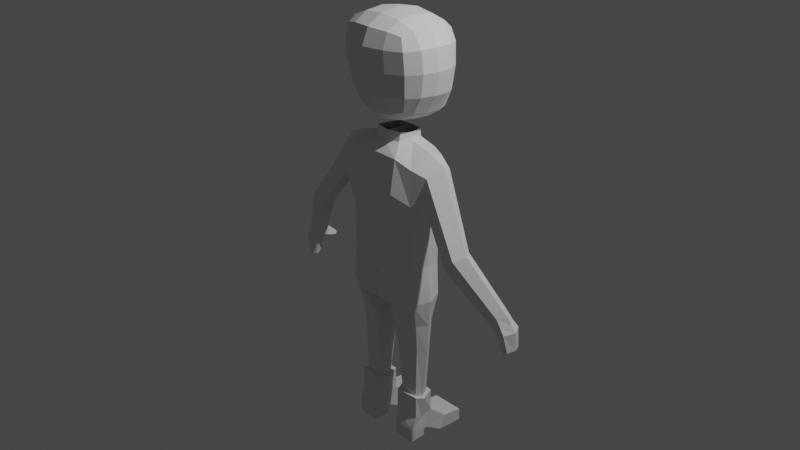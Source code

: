 # Source: character-creation.blend  (saved by Blender 2.82.7; exported with 4.5.12 LTS)
import bpy
from mathutils import Matrix  # noqa: F401  (used for matrix-valued properties, if any)

bpy.ops.wm.read_factory_settings(use_empty=True)
scene = bpy.context.scene
scene.name = 'Scene'

# ---- collections
col_collection = bpy.data.collections.new('Collection'); scene.collection.children.link(col_collection)

# ---- world
world_world = bpy.data.worlds.new('World'); scene.world = world_world
world_world.use_nodes = True; world_world.node_tree.nodes.clear()
_N = world_world.node_tree.nodes; _L = world_world.node_tree.links
n0 = _N.new('ShaderNodeOutputWorld'); n0.name = 'World Output'; n0.location = (300, 300)
n1 = _N.new('ShaderNodeBackground'); n1.name = 'Background'; n1.location = (10, 300)
n1.inputs[0].default_value = (0.05088, 0.05088, 0.05088, 1.0)
_L.new(n1.outputs[0], n0.inputs[0])
n0.is_active_output = True
world_world.color = (0.05088, 0.05088, 0.05088)
world_world.use_sun_shadow = False
world_world.sun_shadow_jitter_overblur = 0.0

# ---- cameras
cam_camera = bpy.data.cameras.new('Camera')
cam_camera.clip_end = 100.0
cam_camera.ortho_scale = 7.314

# ---- lights
light_light = bpy.data.lights.new('Light', 'POINT')
light_light.transmission_factor = 0.0
light_light.energy = 1000.0
light_light.shadow_soft_size = 0.1
light_light.shadow_maximum_resolution = 0.006
light_light.use_absolute_resolution = True

# ---- meshes
me_cube_001 = bpy.data.meshes.new('Cube.001')
me_cube_001.from_pydata([(-0.9562, -0.6147, -0.735), (-0.9696, -0.6147, 0.8813), (-0.9222, 0.4472, -0.756), (-0.9345, 0.4472, 0.8326), (0.01824, 0.7253, -1.0), (0.01824, 0.7253, 0.2673), (0.01824, -0.9033, -1.0), (0.01824, -0.8315, 0.2673), (-0.9762, -0.6961, 2.873), (-1.017, 0.4143, 3.057), (0.006407, 0.7354, 3.019), (0.0, -0.8142, 3.116), (-1.032, -0.764, 1.69), (-0.9482, 0.3964, 2.118), (0.01824, -0.9804, 1.986), (0.0, 0.7253, 1.669), (-0.5275, 0.7253, -1.0), (-0.5275, -0.9033, 0.2673), (-0.5275, 0.7253, 0.2673), (-0.5275, -0.9033, -1.0), (-0.5872, -0.8301, 3.116), (-0.5393, 0.7354, 3.019), (-0.5275, 0.7253, 1.669), (-0.5872, -0.9963, 1.986), (-1.026, -0.6074, -1.904), (-0.9928, 0.4086, -1.897), (0.01824, 0.6014, -1.821), (0.01824, -0.9033, -1.905), (-0.5024, 0.5563, -1.956), (-0.4485, -0.8581, -2.034), (-0.8499, 0.1415, -5.632), (-0.8673, -0.3106, -5.632), (-0.4551, 0.1782, -5.632), (-0.4354, -0.3512, -5.632), (-0.3867, -0.4495, -3.898), (-0.4291, 0.3545, -3.893), (-0.8725, 0.235, -3.836), (-0.9038, -0.3164, -3.832), (-0.4068, 0.3838, -2.868), (-0.9356, -0.4083, -2.831), (-0.3605, -0.5872, -2.871), (-0.9006, 0.2741, -2.834), (-1.073, -0.09619, -0.6296), (-1.089, -0.09619, 1.116), (0.0, -0.08899, 0.2673), (0.0, -0.08882, -1.0), (-1.099, -0.09705, 3.258), (0.0, -0.08899, 3.446), (0.0, -0.1634, 1.828), (-1.088, -0.1733, 1.576), (-0.5275, -0.08899, 3.465), (-1.176, -0.09619, -1.874), (0.0, -0.1488, -1.897), (-0.294, -0.1489, -2.047), (-0.9172, -0.09353, -5.771), (-0.3091, -0.09159, -5.632), (-1.036, -0.04269, -3.891), (-0.2307, -0.04126, -3.912), (-0.1935, -0.1011, -2.877), (-1.081, -0.06402, -2.859), (-0.9354, 0.2371, -5.632), (-0.9601, -0.4034, -5.632), (-0.376, 0.2892, -5.632), (-0.3481, -0.461, -5.632), (-0.999, -0.08897, -5.771), (-0.2184, -0.09871, -5.642), (-0.9354, 0.2392, -6.428), (-0.9601, -0.4034, -6.428), (-0.376, 0.2871, -6.428), (-0.3481, -0.461, -6.428), (-0.9118, -0.09569, -6.597), (-0.3094, -0.09503, -6.438), (-0.2433, 0.7146, -6.851), (-1.068, 0.694, -6.851), (-0.2433, 1.347, -6.965), (-1.068, 1.347, -6.965), (-0.2433, 1.347, -7.4), (-1.068, 1.347, -7.4), (-0.2433, 0.5104, -7.343), (-1.068, 0.5104, -7.343), (-0.376, 0.1005, -7.104), (-0.9354, 0.1005, -7.104), (-0.376, -0.04354, -7.116), (-0.9354, -0.04354, -7.116), (-0.376, -0.02138, -7.375), (-0.9354, -0.02138, -7.375), (-0.376, -0.5476, -7.4), (-0.9354, -0.5476, -7.4), (-0.3836, -0.5614, -6.897), (-0.943, -0.5614, -6.897), (-0.3481, -0.461, -6.428), (-0.9601, -0.4034, -6.428), (-3.375, 0.1726, -1.282), (-3.2, 0.3907, -1.38), (-2.989, -0.12, -1.509), (-3.245, -0.09722, -1.303), (-3.068, 0.358, -1.485), (-3.006, 0.1978, -1.656), (-2.536, -0.4288, 0.6132), (-2.384, -0.7813, 0.5141), (-2.16, -0.8011, 0.1432), (-2.151, -0.5131, 0.00753), (-2.177, -0.2031, 0.243), (-2.37, -0.1261, 0.5648), (-1.373, -0.5581, 2.704), (-1.345, -0.5787, 1.764), (-1.273, 0.2316, 2.127), (-1.517, -0.08536, 2.995), (-1.395, -0.1408, 1.756), (-1.352, 0.3307, 2.751), (-3.545, 0.2772, -1.77), (-3.335, 0.5009, -1.709), (-3.304, -0.09971, -1.921), (-3.44, -0.07031, -1.787), (-3.271, 0.4481, -1.777), (-3.224, 0.254, -1.906), (-3.55, 0.2999, -2.415), (-3.485, 0.5104, -2.397), (-3.393, 0.01792, -2.524), (-3.494, 0.03991, -2.428), (-3.4, 0.4483, -2.477), (-3.363, 0.2362, -2.618), (-3.15, -0.09925, -1.712), (-3.127, 0.2289, -1.785), (-3.339, -0.07411, -1.548), (-3.452, 0.2231, -1.53), (-3.26, 0.4344, -1.535), (-3.223, 0.391, -1.251), (-3.004, 0.3265, -1.431), (-2.964, 0.1382, -1.621), (-3.423, 0.5586, -1.746), (-3.316, 0.4756, -1.858), (-3.252, 0.2151, -2.016), (-3.094, 0.1733, -1.817), (-3.321, 0.4637, -1.503), (-2.987, 0.5364, -1.617), (-3.116, 0.5935, -1.802), (-3.109, 0.5848, -1.648), (-3.024, 0.4546, -1.806), (-3.071, 0.5571, -1.55), (-2.948, 0.4349, -1.725), (-3.156, 0.627, -1.758), (-3.086, 0.4705, -1.883), (-2.999, 0.6529, -1.749), (-2.964, 0.6401, -1.699), (-3.033, 0.6708, -1.799), (-3.029, 0.6661, -1.716), (-2.984, 0.5961, -1.801), (-3.009, 0.6512, -1.663), (-2.943, 0.5855, -1.757), (-3.054, 0.6888, -1.775), (-3.017, 0.6047, -1.842), (-0.3564, 0.3947, 3.674), (0.0, 0.4871, 3.65), (0.0, -0.01304, 3.691), (-0.002464, -0.453, 3.755), (-0.3604, -0.3607, 3.765), (-0.4208, -0.01304, 3.691), (-0.3771, -0.427, 3.472), (-0.4349, -0.03888, 3.558), (-0.371, 0.3999, 3.404), (-0.000288, 0.4922, 3.38), (0.007447, -0.5186, 3.462), (0.0, -0.03888, 3.55), (-0.7321, -0.6672, 4.634), (-0.8248, -0.8615, 7.005), (-0.7348, 0.8773, 4.429), (-0.8248, 0.9314, 6.908), (-0.8546, 0.04191, 4.463), (-0.9292, -0.8636, 5.883), (-0.9678, 0.008934, 7.152), (-0.93, 1.004, 5.765), (2.096e-09, 1.106, 4.144), (-3.144e-09, 1.17, 7.028), (-2.096e-09, -0.8546, 4.387), (-3.144e-09, -1.096, 7.14), (-1.235, 0.02503, 5.88), (7.126e-09, 1.452, 5.718), (-8.594e-09, -1.282, 5.861), (-2.306e-09, 0.005743, 7.512), (-0.8194, 0.5376, 4.386), (-0.8173, -0.3963, 4.523), (-0.8513, -0.7717, 5.121), (-0.9156, -0.9067, 6.589), (-0.9275, -0.5338, 7.129), (-0.9275, 0.5723, 7.067), (-0.9157, 1.003, 6.489), (-0.8535, 0.9657, 4.947), (-0.4401, 1.004, 4.238), (-0.5023, 1.068, 6.997), (-0.438, -0.7618, 4.474), (-0.5023, -0.994, 7.106), (-1.164, -0.4718, 5.894), (-1.195, 0.01573, 6.613), (-1.165, 0.5557, 5.826), (-1.118, 0.03453, 5.098), (-0.5156, 1.281, 5.732), (2.384e-09, 1.413, 6.474), (5.869e-09, 1.369, 4.835), (-6.655e-09, -1.296, 6.594), (-0.515, -1.114, 5.871), (-6.052e-09, -1.13, 5.046), (2.62e-10, 0.6197, 3.915), (-2.62e-10, -0.4584, 4.074), (-0.4623, 0.04559, 4.123), (-3.982e-09, 0.6603, 7.374), (-0.5401, 0.006142, 7.414), (-1.624e-09, -0.628, 7.442), (-1.056, -0.426, 5.124), (-1.133, -0.5081, 6.616), (-1.133, 0.564, 6.558), (-1.058, 0.5431, 5.021), (-0.4785, 1.218, 4.874), (-0.5154, 1.261, 6.474), (-0.5154, -1.147, 6.592), (-0.477, -0.9852, 5.08), (-0.4499, 0.5737, 4.056), (-0.4485, -0.4171, 4.212), (-0.5248, 0.6143, 7.298), (-0.5248, -0.5814, 7.365)], [], [(42, 43, 3, 2), (19, 17, 1, 0), (100, 99, 95, 94), (19, 0, 24, 29), (16, 18, 5, 4), (50, 46, 8, 20), (23, 14, 11, 20), (48, 15, 10, 47), (22, 13, 9, 21), (18, 3, 13, 22), (44, 5, 15, 48), (17, 7, 14, 23), (43, 1, 12, 49), (1, 17, 23, 12), (5, 18, 22, 15), (15, 22, 21, 10), (12, 23, 20, 8), (161, 160, 152, 153), (2, 3, 18, 16), (42, 2, 25, 51), (6, 7, 17, 19), (53, 52, 27, 29), (57, 34, 33, 55), (45, 6, 27, 52), (6, 19, 29, 27), (16, 4, 26, 28), (2, 16, 28, 25), (55, 33, 63, 65), (56, 36, 30, 54), (34, 37, 31, 33), (36, 35, 32, 30), (41, 38, 35, 36), (40, 39, 37, 34), (59, 41, 36, 56), (58, 40, 34, 57), (53, 29, 40, 58), (51, 25, 41, 59), (29, 24, 39, 40), (25, 28, 38, 41), (24, 51, 59, 39), (28, 53, 58, 38), (38, 58, 57, 35), (39, 59, 56, 37), (37, 56, 54, 31), (54, 30, 60, 64), (4, 45, 52, 26), (35, 57, 55, 32), (28, 26, 52, 53), (0, 42, 51, 24), (159, 158, 156, 157), (3, 43, 49, 13), (7, 44, 48, 14), (14, 48, 47, 11), (21, 9, 46, 50), (99, 98, 92, 95), (0, 1, 43, 42), (30, 32, 62, 60), (32, 55, 65, 62), (33, 31, 61, 63), (31, 54, 64, 61), (64, 60, 66, 70), (63, 61, 67, 69), (61, 64, 70, 67), (62, 65, 71, 68), (65, 63, 69, 71), (60, 62, 68, 66), (66, 68, 72, 73), (73, 72, 74, 75), (75, 74, 76, 77), (77, 76, 78, 79), (79, 78, 80, 81), (81, 80, 82, 83), (83, 82, 84, 85), (85, 84, 86, 87), (87, 86, 88, 89), (89, 88, 90, 91), (75, 77, 79, 73), (73, 79, 81, 66), (66, 81, 83, 70), (89, 91, 70, 83), (85, 87, 89, 83), (72, 78, 76, 74), (68, 80, 78, 72), (71, 82, 80, 68), (88, 82, 71, 90), (82, 88, 86, 84), (114, 111, 141, 136), (133, 122, 112, 132), (102, 101, 129, 128), (98, 103, 127, 92), (101, 100, 94, 129), (103, 102, 128, 127), (109, 106, 102, 103), (108, 105, 100, 101), (107, 109, 103, 98), (106, 108, 101, 102), (104, 107, 98, 99), (105, 104, 99, 100), (12, 8, 104, 105), (8, 46, 107, 104), (13, 49, 108, 106), (46, 9, 109, 107), (49, 12, 105, 108), (9, 13, 106, 109), (130, 131, 120, 117), (113, 110, 116, 119), (122, 124, 113, 112), (124, 125, 110, 113), (97, 123, 138, 140), (125, 134, 130, 110), (121, 118, 119, 116), (120, 121, 116, 117), (110, 130, 117, 116), (132, 112, 118, 121), (131, 132, 121, 120), (112, 113, 119, 118), (92, 127, 134, 125), (123, 115, 142, 138), (95, 92, 125, 124), (94, 95, 124, 122), (129, 94, 122, 133), (96, 97, 140, 135), (96, 93, 127, 128), (97, 96, 128, 129), (111, 114, 131, 130), (114, 115, 132, 131), (123, 97, 129, 133), (93, 126, 134, 127), (115, 123, 133, 132), (126, 111, 130, 134), (140, 138, 147, 149), (138, 142, 151, 147), (135, 140, 149, 144), (142, 136, 145, 151), (93, 96, 135, 139), (111, 126, 137, 141), (126, 93, 139, 137), (115, 114, 136, 142), (143, 147, 151, 145), (146, 143, 145, 150), (148, 144, 143, 146), (144, 149, 147, 143), (136, 141, 150, 145), (139, 135, 144, 148), (141, 137, 146, 150), (137, 139, 148, 146), (158, 162, 155, 156), (163, 161, 153, 154), (162, 163, 154, 155), (160, 159, 157, 152), (21, 50, 159, 160), (11, 47, 163, 162), (47, 10, 161, 163), (20, 11, 162, 158), (50, 20, 158, 159), (10, 21, 160, 161), (164, 182, 208, 181), (182, 169, 192, 208), (208, 192, 176, 195), (181, 208, 195, 168), (169, 183, 209, 192), (183, 165, 184, 209), (209, 184, 170, 193), (192, 209, 193, 176), (176, 193, 210, 194), (193, 170, 185, 210), (210, 185, 167, 186), (194, 210, 186, 171), (168, 195, 211, 180), (195, 176, 194, 211), (211, 194, 171, 187), (180, 211, 187, 166), (166, 187, 212, 188), (187, 171, 196, 212), (212, 196, 177, 198), (188, 212, 198, 172), (171, 186, 213, 196), (186, 167, 189, 213), (213, 189, 173, 197), (196, 213, 197, 177), (178, 199, 214, 200), (199, 175, 191, 214), (214, 191, 165, 183), (200, 214, 183, 169), (174, 201, 215, 190), (201, 178, 200, 215), (215, 200, 169, 182), (190, 215, 182, 164), (166, 188, 216, 180), (188, 172, 202, 216), (180, 216, 204, 168), (168, 204, 217, 181), (217, 203, 174, 190), (181, 217, 190, 164), (173, 189, 218, 205), (189, 167, 185, 218), (218, 185, 170, 206), (205, 218, 206, 179), (179, 206, 219, 207), (206, 170, 184, 219), (219, 184, 165, 191), (207, 219, 191, 175)])
_uv = me_cube_001.uv_layers.new(name='UVMap')
_uv.uv.foreach_set('vector', [0.375, 0.125, 0.625, 0.125, 0.625, 0.2643, 0.375, 0.2643, 0.375, 0.9375, 0.625, 0.9375, 0.625, 0.9899, 0.375, 0.9899, 0.625, 0.9899, 0.625, 0.9899, 0.625, 0.9899, 0.625, 0.9899, 0.375, 0.9375, 0.375, 0.9899, 0.375, 0.9912, 0.375, 0.9457, 0.375, 0.3125, 0.625, 0.3125, 0.625, 0.375, 0.375, 0.375, 0.8125, 0.625, 0.875, 0.625, 0.8709, 0.7666, 0.8173, 0.7649, 0.625, 0.9375, 0.625, 0.875, 0.625, 0.875, 0.625, 0.9375, 0.0, 0.0, 0.0, 0.0, 0.0, 0.0, 0.0, 0.0, 0.625, 0.3125, 0.625, 0.2643, 0.625, 0.2643, 0.625, 0.3125, 0.625, 0.3125, 0.625, 0.2643, 0.625, 0.2643, 0.625, 0.3125, 0.0, 0.0, 0.0, 0.0, 0.0, 0.0, 0.0, 0.0, 0.625, 0.9375, 0.625, 0.875, 0.625, 0.875, 0.625, 0.9375, 0.625, 0.125, 0.6164, -0.01866, 0.625, -0.01926, 0.625, 0.125, 0.625, 0.9899, 0.625, 0.9375, 0.625, 0.9375, 0.625, 0.9899, 0.625, 0.375, 0.625, 0.3125, 0.625, 0.3125, 0.625, 0.375, 0.625, 0.375, 0.625, 0.3125, 0.625, 0.3125, 0.625, 0.375, 0.625, 0.9899, 0.625, 0.9375, 0.625, 0.9375, 0.625, 0.9899, 0.625, 0.375, 0.625, 0.3125, 0.625, 0.3125, 0.625, 0.375, 0.375, 0.2643, 0.625, 0.2643, 0.625, 0.3125, 0.375, 0.3125, 0.375, 0.125, 0.375, 0.2643, 0.375, 0.2616, 0.375, 0.125, 0.375, 0.875, 0.625, 0.875, 0.625, 0.9375, 0.375, 0.9375, 0.1875, 0.625, 0.25, 0.625, 0.25, 0.75, 0.1795, 0.7427, 0.1875, 0.625, 0.1875, 0.7468, 0.1793, 0.75, 0.1875, 0.625, 0.0, 0.0, 0.0, 0.0, 0.0, 0.0, 0.0, 0.0, 0.375, 0.875, 0.375, 0.9375, 0.375, 0.9457, 0.375, 0.875, 0.375, 0.3125, 0.375, 0.375, 0.375, 0.375, 0.375, 0.3006, 0.375, 0.2643, 0.375, 0.3125, 0.375, 0.3006, 0.375, 0.2616, 0.1875, 0.625, 0.1793, 0.75, 0.1793, 0.75, 0.1875, 0.625, 0.375, 0.125, 0.375, 0.2616, 0.375, 0.2616, 0.375, 0.125, 0.375, 0.9457, 0.375, 0.9912, 0.375, 0.9912, 0.375, 0.9457, 0.375, 0.2616, 0.375, 0.3006, 0.375, 0.3006, 0.375, 0.2616, 0.375, 0.2616, 0.375, 0.3006, 0.375, 0.3006, 0.375, 0.2616, 0.375, 0.9457, 0.375, 0.9912, 0.375, 0.9912, 0.375, 0.9457, 0.375, 0.125, 0.375, 0.2616, 0.375, 0.2616, 0.375, 0.125, 0.1875, 0.625, 0.1875, 0.7444, 0.1875, 0.7468, 0.1875, 0.625, 0.1875, 0.625, 0.1795, 0.7427, 0.1875, 0.7444, 0.1875, 0.625, 0.375, 0.125, 0.375, 0.2616, 0.375, 0.2616, 0.375, 0.125, 0.375, 0.9457, 0.375, 0.9912, 0.375, 0.9912, 0.375, 0.9457, 0.375, 0.2616, 0.375, 0.3006, 0.375, 0.3006, 0.375, 0.2616, 0.375, -0.01914, 0.375, 0.125, 0.375, 0.125, 0.375, -0.02153, 0.1756, 0.506, 0.1875, 0.625, 0.1875, 0.625, 0.1875, 0.5046, 0.1875, 0.5046, 0.1875, 0.625, 0.1875, 0.625, 0.1875, 0.5051, 0.375, -0.02153, 0.375, 0.125, 0.375, 0.125, 0.375, -0.02399, 0.375, -0.02399, 0.375, 0.125, 0.375, 0.125, 0.375, -0.02544, 0.375, 0.125, 0.375, 0.2616, 0.375, 0.2616, 0.375, 0.125, 0.0, 0.0, 0.0, 0.0, 0.0, 0.0, 0.0, 0.0, 0.1875, 0.5051, 0.1875, 0.625, 0.1875, 0.625, 0.1756, 0.5, 0.1756, 0.506, 0.25, 0.5, 0.25, 0.625, 0.1875, 0.625, 0.3712, -0.01788, 0.375, 0.125, 0.375, 0.125, 0.375, -0.01914, 0.8125, 0.625, 0.8173, 0.7649, 0.8173, 0.7649, 0.8125, 0.625, 0.625, 0.2643, 0.625, 0.125, 0.625, 0.125, 0.625, 0.2643, 0.0, 0.0, 0.0, 0.0, 0.0, 0.0, 0.0, 0.0, 0.0, 0.0, 0.0, 0.0, 0.0, 0.0, 0.0, 0.0, 0.8125, 0.5, 0.8607, 0.5, 0.875, 0.625, 0.8125, 0.625, 0.864, 0.7604, 0.875, 0.625, 0.875, 0.625, 0.864, 0.7607, 0.3712, -0.01788, 0.6164, -0.01866, 0.625, 0.125, 0.375, 0.125, 0.375, 0.2616, 0.375, 0.3006, 0.375, 0.3006, 0.375, 0.2616, 0.1756, 0.5, 0.1875, 0.625, 0.1875, 0.625, 0.1756, 0.5, 0.375, 0.9457, 0.375, 0.9912, 0.375, 0.9912, 0.375, 0.9457, 0.375, -0.02544, 0.375, 0.125, 0.375, 0.125, 0.375, -0.02544, 0.375, 0.125, 0.375, 0.2616, 0.375, 0.2616, 0.375, 0.125, 0.375, 0.9457, 0.375, 0.9912, 0.375, 0.9912, 0.375, 0.9457, 0.375, -0.02544, 0.375, 0.125, 0.375, 0.125, 0.375, -0.02544, 0.1756, 0.5, 0.1875, 0.625, 0.1875, 0.625, 0.1756, 0.5, 0.1875, 0.625, 0.1793, 0.75, 0.1793, 0.75, 0.1875, 0.625, 0.375, 0.2616, 0.375, 0.3006, 0.375, 0.3006, 0.375, 0.2616, 0.375, 0.2616, 0.375, 0.3006, 0.375, 0.3006, 0.375, 0.2616, 0.375, 0.2616, 0.375, 0.3006, 0.375, 0.3006, 0.375, 0.2616, 0.375, 0.2616, 0.375, 0.3006, 0.375, 0.3006, 0.375, 0.2616, 0.375, 0.2616, 0.375, 0.3006, 0.375, 0.3006, 0.375, 0.2616, 0.375, 0.2616, 0.375, 0.3006, 0.375, 0.3006, 0.375, 0.2616, 0.375, 0.2616, 0.375, 0.3006, 0.375, 0.3006, 0.375, 0.2616, 0.375, 0.2616, 0.375, 0.3006, 0.375, 0.3006, 0.375, 0.2616, 0.375, 0.2616, 0.375, 0.3006, 0.375, 0.3006, 0.375, 0.2616, 0.375, 0.2616, 0.375, 0.3006, 0.375, 0.3006, 0.375, 0.2616, 0.375, 0.2616, 0.375, 0.3006, 0.375, 0.3006, 0.375, 0.2616, 0.375, 0.2616, 0.375, 0.2616, 0.375, 0.2616, 0.375, 0.2616, 0.375, 0.2616, 0.375, 0.2616, 0.375, 0.2616, 0.375, 0.2616, 0.375, 0.2616, 0.375, 0.2616, 0.375, 0.2616, 0.375, 0.125, 0.375, 0.2616, 0.375, 0.2616, 0.375, 0.125, 0.375, 0.2616, 0.375, 0.2616, 0.375, 0.2616, 0.375, 0.2616, 0.375, 0.2616, 0.375, 0.3006, 0.375, 0.3006, 0.375, 0.3006, 0.375, 0.3006, 0.375, 0.3006, 0.375, 0.3006, 0.375, 0.3006, 0.375, 0.3006, 0.1875, 0.625, 0.375, 0.3006, 0.375, 0.3006, 0.375, 0.3006, 0.375, 0.3006, 0.375, 0.3006, 0.1875, 0.625, 0.375, 0.3006, 0.375, 0.3006, 0.375, 0.3006, 0.375, 0.3006, 0.375, 0.3006, 0.625, 0.2625, 0.625, 0.2643, 0.625, 0.2643, 0.625, 0.2625, 0.625, 0.125, 0.625, -0.01926, 0.625, -0.01926, 0.625, 0.125, 0.625, 0.2643, 0.625, 0.125, 0.625, 0.125, 0.625, 0.2643, 0.875, 0.625, 0.8607, 0.5, 0.8607, 0.5, 0.875, 0.625, 0.625, 0.125, 0.625, -0.01926, 0.625, -0.01926, 0.625, 0.125, 0.625, 0.2643, 0.625, 0.2643, 0.625, 0.2643, 0.625, 0.2643, 0.625, 0.2643, 0.625, 0.2643, 0.625, 0.2643, 0.625, 0.2643, 0.625, 0.125, 0.625, -0.01926, 0.625, -0.01926, 0.625, 0.125, 0.875, 0.625, 0.8607, 0.5, 0.8607, 0.5, 0.875, 0.625, 0.625, 0.2643, 0.625, 0.125, 0.625, 0.125, 0.625, 0.2643, 0.8637, 0.7641, 0.875, 0.625, 0.875, 0.625, 0.864, 0.7604, 0.625, 0.9899, 0.625, 0.9899, 0.625, 0.9899, 0.625, 0.9899, 0.625, 0.9899, 0.625, 0.9899, 0.625, 0.9899, 0.625, 0.9899, 0.8709, 0.7666, 0.875, 0.625, 0.875, 0.625, 0.8637, 0.7641, 0.625, 0.2643, 0.625, 0.125, 0.625, 0.125, 0.625, 0.2643, 0.875, 0.625, 0.8607, 0.5, 0.8607, 0.5, 0.875, 0.625, 0.625, 0.125, 0.625, -0.01926, 0.625, -0.01926, 0.625, 0.125, 0.625, 0.2643, 0.625, 0.2643, 0.625, 0.2643, 0.625, 0.2643, 0.625, 0.2643, 0.625, 0.2643, 0.625, 0.2643, 0.625, 0.2643, 0.864, 0.7607, 0.875, 0.625, 0.875, 0.625, 0.864, 0.7607, 0.625, 0.9899, 0.625, 0.9899, 0.625, 0.9899, 0.625, 0.9899, 0.864, 0.7607, 0.875, 0.625, 0.875, 0.625, 0.864, 0.7607, 0.625, 0.1563, 0.625, 0.1567, 0.625, 0.1567, 0.625, 0.1563, 0.875, 0.625, 0.8607, 0.5, 0.8607, 0.5, 0.875, 0.625, 0.625, 0.125, 0.625, -0.01926, 0.625, -0.01742, 0.625, 0.125, 0.625, 0.2643, 0.625, 0.125, 0.625, 0.125, 0.625, 0.2643, 0.875, 0.625, 0.8607, 0.5, 0.8607, 0.5, 0.875, 0.625, 0.625, 0.125, 0.625, -0.01926, 0.625, -0.01926, 0.625, 0.125, 0.625, 0.2643, 0.625, 0.125, 0.625, 0.125, 0.625, 0.2643, 0.625, 0.9899, 0.625, 0.9899, 0.625, 0.9899, 0.625, 0.9899, 0.875, 0.625, 0.8607, 0.5, 0.8607, 0.5, 0.875, 0.625, 0.625, 0.1567, 0.625, 0.1551, 0.625, 0.1551, 0.625, 0.1567, 0.864, 0.7607, 0.875, 0.625, 0.875, 0.625, 0.864, 0.7607, 0.625, 0.9899, 0.625, 0.9899, 0.625, 0.9899, 0.625, 0.9899, 0.625, 0.125, 0.625, -0.01926, 0.625, -0.01926, 0.625, 0.125, 0.625, 0.2684, 0.625, 0.1563, 0.625, 0.1563, 0.625, 0.2684, 0.625, 0.2684, 0.625, 0.2643, 0.625, 0.2643, 0.625, 0.2643, 0.625, 0.1563, 0.625, 0.2684, 0.625, 0.2643, 0.625, 0.125, 0.625, 0.2643, 0.625, 0.2625, 0.625, 0.2643, 0.625, 0.2643, 0.625, 0.2625, 0.625, 0.1551, 0.625, 0.125, 0.625, 0.2643, 0.625, 0.1567, 0.625, 0.1563, 0.625, 0.125, 0.625, 0.125, 0.625, 0.2643, 0.625, 0.2643, 0.625, 0.2643, 0.625, 0.2643, 0.625, 0.1551, 0.625, 0.1567, 0.625, 0.125, 0.625, 0.125, 0.625, 0.2643, 0.625, 0.2643, 0.625, 0.2643, 0.625, 0.2643, 0.625, 0.1563, 0.625, 0.1567, 0.625, 0.1567, 0.625, 0.1563, 0.625, 0.1567, 0.625, 0.1551, 0.625, 0.1551, 0.625, 0.1567, 0.625, 0.2684, 0.625, 0.1563, 0.625, 0.1563, 0.625, 0.2684, 0.625, 0.1551, 0.625, 0.2625, 0.625, 0.2625, 0.625, 0.1551, 0.625, 0.2643, 0.625, 0.2684, 0.625, 0.2684, 0.625, 0.2643, 0.625, 0.2643, 0.625, 0.2643, 0.625, 0.2643, 0.625, 0.2643, 0.625, 0.2643, 0.625, 0.2643, 0.625, 0.2643, 0.625, 0.2643, 0.625, 0.1551, 0.625, 0.2625, 0.625, 0.2625, 0.625, 0.1551, 0.625, 0.2643, 0.625, 0.1567, 0.625, 0.1551, 0.625, 0.2625, 0.625, 0.2643, 0.625, 0.2643, 0.625, 0.2625, 0.625, 0.2643, 0.625, 0.2643, 0.625, 0.2684, 0.625, 0.2643, 0.625, 0.2643, 0.625, 0.2684, 0.625, 0.1563, 0.625, 0.1567, 0.625, 0.2643, 0.625, 0.2625, 0.625, 0.2643, 0.625, 0.2643, 0.625, 0.2625, 0.625, 0.2643, 0.625, 0.2684, 0.625, 0.2684, 0.625, 0.2643, 0.625, 0.2643, 0.625, 0.2643, 0.625, 0.2643, 0.625, 0.2643, 0.625, 0.2643, 0.625, 0.2643, 0.625, 0.2643, 0.625, 0.2643, 0.625, 0.9375, 0.625, 0.875, 0.625, 0.875, 0.625, 0.9375, 0.0, 0.0, 0.0, 0.0, 0.0, 0.0, 0.0, 0.0, 0.0, 0.0, 0.0, 0.0, 0.0, 0.0, 0.0, 0.0, 0.8125, 0.5, 0.8125, 0.625, 0.8125, 0.625, 0.8125, 0.5, 0.8125, 0.5, 0.8125, 0.625, 0.8125, 0.625, 0.8125, 0.5, 0.0, 0.0, 0.0, 0.0, 0.0, 0.0, 0.0, 0.0, 0.0, 0.0, 0.0, 0.0, 0.0, 0.0, 0.0, 0.0, 0.625, 0.9375, 0.625, 0.875, 0.625, 0.875, 0.625, 0.9375, 0.8125, 0.625, 0.8173, 0.7649, 0.8173, 0.7649, 0.8125, 0.625, 0.625, 0.375, 0.625, 0.3125, 0.625, 0.3125, 0.625, 0.375, 0.375, 0.0, 0.4375, 0.0, 0.4375, 0.0625, 0.375, 0.0625, 0.4375, 0.0, 0.5, 0.0, 0.5, 0.0625, 0.4375, 0.0625, 0.4375, 0.0625, 0.5, 0.0625, 0.5, 0.125, 0.4375, 0.125, 0.375, 0.0625, 0.4375, 0.0625, 0.4375, 0.125, 0.375, 0.125, 0.5, 0.0, 0.5625, 0.0, 0.5625, 0.0625, 0.5, 0.0625, 0.5625, 0.0, 0.625, 0.0, 0.625, 0.0625, 0.5625, 0.0625, 0.5625, 0.0625, 0.625, 0.0625, 0.625, 0.125, 0.5625, 0.125, 0.5, 0.0625, 0.5625, 0.0625, 0.5625, 0.125, 0.5, 0.125, 0.5, 0.125, 0.5625, 0.125, 0.5626, 0.1874, 0.5, 0.1874, 0.5625, 0.125, 0.625, 0.125, 0.6251, 0.1874, 0.5626, 0.1874, 0.5626, 0.1874, 0.6251, 0.1874, 0.6259, 0.2491, 0.5629, 0.2494, 0.5, 0.1874, 0.5626, 0.1874, 0.5629, 0.2494, 0.5, 0.2495, 0.375, 0.125, 0.4375, 0.125, 0.4374, 0.1874, 0.3749, 0.1874, 0.4375, 0.125, 0.5, 0.125, 0.5, 0.1874, 0.4374, 0.1874, 0.4374, 0.1874, 0.5, 0.1874, 0.5, 0.2495, 0.4371, 0.2494, 0.3749, 0.1874, 0.4374, 0.1874, 0.4371, 0.2494, 0.3741, 0.2491, 0.3741, 0.2491, 0.4371, 0.2494, 0.4361, 0.3106, 0.3723, 0.3098, 0.4371, 0.2494, 0.5, 0.2495, 0.5, 0.311, 0.4361, 0.3106, 0.4361, 0.3106, 0.5, 0.311, 0.5, 0.3721, 0.4349, 0.3714, 0.3723, 0.3098, 0.4361, 0.3106, 0.4349, 0.3714, 0.3698, 0.3698, 0.5, 0.2495, 0.5629, 0.2494, 0.5639, 0.3106, 0.5, 0.311, 0.5629, 0.2494, 0.6259, 0.2491, 0.6277, 0.3098, 0.5639, 0.3106, 0.5639, 0.3106, 0.6277, 0.3098, 0.6302, 0.3698, 0.5651, 0.3714, 0.5, 0.311, 0.5639, 0.3106, 0.5651, 0.3714, 0.5, 0.3721, 0.5, 0.8779, 0.5651, 0.8786, 0.5638, 0.9393, 0.5, 0.9389, 0.5651, 0.8786, 0.6302, 0.8802, 0.6276, 0.9401, 0.5638, 0.9393, 0.5638, 0.9393, 0.6276, 0.9401, 0.625, 1.0, 0.5625, 1.0, 0.5, 0.9389, 0.5638, 0.9393, 0.5625, 1.0, 0.5, 1.0, 0.3698, 0.8802, 0.4349, 0.8786, 0.4362, 0.9393, 0.3724, 0.9401, 0.4349, 0.8786, 0.5, 0.8779, 0.5, 0.9389, 0.4362, 0.9393, 0.4362, 0.9393, 0.5, 0.9389, 0.5, 1.0, 0.4375, 1.0, 0.3724, 0.9401, 0.4362, 0.9393, 0.4375, 1.0, 0.375, 1.0, 0.125, 0.5, 0.1849, 0.4974, 0.1857, 0.5612, 0.125, 0.5625, 0.1849, 0.4974, 0.2448, 0.4948, 0.2464, 0.5599, 0.1857, 0.5612, 0.125, 0.5625, 0.1857, 0.5612, 0.1861, 0.625, 0.125, 0.625, 0.125, 0.625, 0.1861, 0.625, 0.1857, 0.6888, 0.125, 0.6875, 0.1857, 0.6888, 0.2464, 0.6901, 0.2448, 0.7552, 0.1849, 0.7526, 0.125, 0.6875, 0.1857, 0.6888, 0.1849, 0.7526, 0.125, 0.75, 0.7552, 0.4948, 0.8151, 0.4974, 0.8143, 0.5612, 0.7536, 0.5599, 0.8151, 0.4974, 0.875, 0.5, 0.875, 0.5625, 0.8143, 0.5612, 0.8143, 0.5612, 0.875, 0.5625, 0.875, 0.625, 0.8139, 0.625, 0.7536, 0.5599, 0.8143, 0.5612, 0.8139, 0.625, 0.7529, 0.625, 0.7529, 0.625, 0.8139, 0.625, 0.8143, 0.6888, 0.7536, 0.6901, 0.8139, 0.625, 0.875, 0.625, 0.875, 0.6875, 0.8143, 0.6888, 0.8143, 0.6888, 0.875, 0.6875, 0.875, 0.75, 0.8151, 0.7526, 0.7536, 0.6901, 0.8143, 0.6888, 0.8151, 0.7526, 0.7552, 0.7552])
me_cube_001.use_remesh_fix_poles = True
me_cube_001.use_remesh_preserve_attributes = False
me_cube_001.use_mirror_vertex_groups = False
me_cube_001.update()

# ---- objects
ob_light = bpy.data.objects.new('Light', light_light)
ob_camera = bpy.data.objects.new('Camera', cam_camera)
ob_empty = bpy.data.objects.new('Empty', None)
ob_empty_001 = bpy.data.objects.new('Empty.001', None)
ob_cube = bpy.data.objects.new('Cube', me_cube_001)

# ---- transforms, parenting, visibility, modifiers, constraints
ob_light.location = (4.076, 1.005, 5.904)
ob_light.rotation_euler = (0.6503, 0.05522, 1.866)
ob_light.lock_rotations_4d = False
ob_light.empty_display_type = 'ARROWS'
ob_light.color = (0.0, 0.0, 0.0, 0.0)
ob_light.lineart.crease_threshold = 0.0
ob_camera.location = (7.359, -6.926, 4.958)
ob_camera.rotation_euler = (1.109, 0.0, 0.8149)
ob_camera.lock_rotations_4d = False
ob_camera.empty_display_type = 'ARROWS'
ob_camera.color = (0.0, 0.0, 0.0, 0.0)
ob_camera.display_type = 'WIRE'
ob_camera.lineart.crease_threshold = 0.0
ob_empty.location = (0.0, 0.0, 0.0)
ob_empty.rotation_euler = (1.571, 0.0, 0.0)
ob_empty.empty_display_type = 'IMAGE'
ob_empty.empty_display_size = 5.0
ob_empty.lineart.crease_threshold = 0.0
ob_empty_001.location = (0.0, 0.0, 0.0)
ob_empty_001.rotation_euler = (1.571, 0.0, -1.571)
ob_empty_001.empty_display_type = 'IMAGE'
ob_empty_001.empty_display_size = 5.0
ob_empty_001.lineart.crease_threshold = 0.0
ob_cube.location = (0.0, 0.0, -0.1594)
ob_cube.scale = (0.4291, 0.3569, 0.3132)
ob_cube.lineart.crease_threshold = 0.0
_m = ob_cube.modifiers.new('Mirror', 'MIRROR')

# ---- collection membership
col_collection.objects.link(ob_light)
col_collection.objects.link(ob_camera)
col_collection.objects.link(ob_empty)
col_collection.objects.link(ob_empty_001)
col_collection.objects.link(ob_cube)

# ---- scene / render settings (as saved in the file)
scene.camera = ob_camera
scene.frame_start = 1; scene.frame_end = 250; scene.frame_set(0)
scene.render.engine = 'BLENDER_EEVEE_NEXT'
scene.cycles.use_denoising = False
scene.cycles.samples = 128
scene.cycles.sampling_pattern = 'TABULATED_SOBOL'
scene.cycles.use_adaptive_sampling = False
scene.cycles.use_light_tree = False
scene.view_settings.view_transform = 'Filmic'
bpy.context.view_layer.update()
